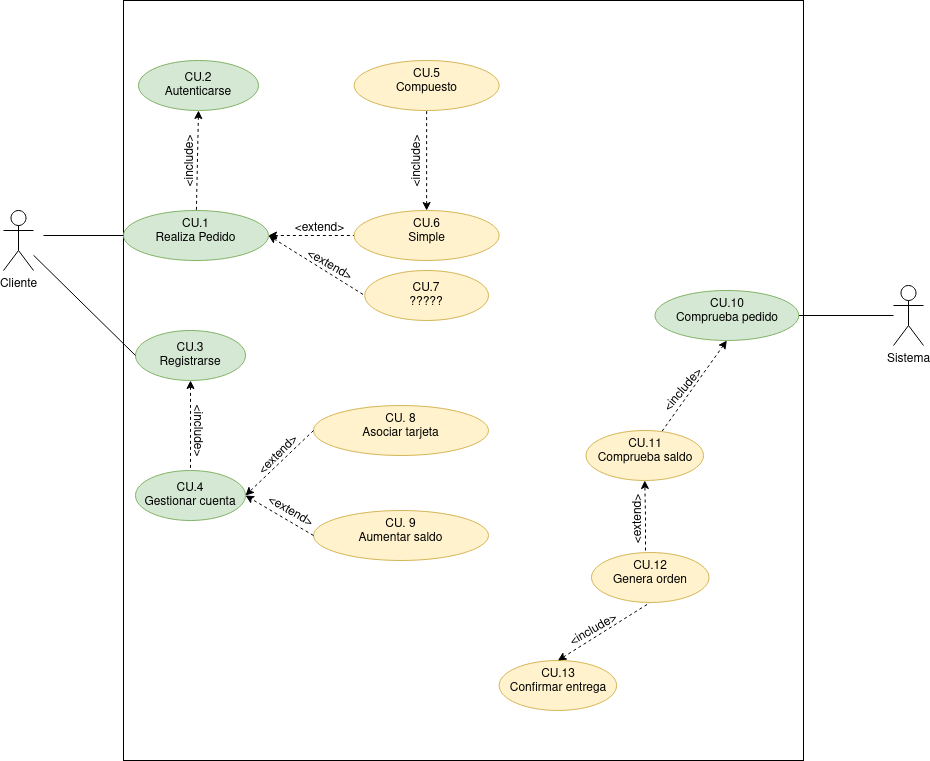

The diagram above was exported from draw.io. Its source (the exported page's mxGraphModel, read from the mxfile embedded in the PNG):
<mxGraphModel dx="1212" dy="680" grid="1" gridSize="10" guides="1" tooltips="1" connect="1" arrows="1" fold="1" page="1" pageScale="1" pageWidth="827" pageHeight="1169" math="0" shadow="0">
  <root>
    <mxCell id="0" />
    <mxCell id="1" parent="0" />
    <mxCell id="IPP9SfaF5YDG1hPKspea-14" value="" style="rounded=0;whiteSpace=wrap;html=1;direction=south;" vertex="1" parent="1">
      <mxGeometry x="180" y="40" width="680" height="760" as="geometry" />
    </mxCell>
    <mxCell id="iY-8YGhe_flYt-lRE2Xz-5" value="" style="rounded=0;orthogonalLoop=1;jettySize=auto;html=1;entryX=0;entryY=0.5;entryDx=0;entryDy=0;dashed=1;" parent="1" target="iY-8YGhe_flYt-lRE2Xz-4" edge="1">
      <mxGeometry relative="1" as="geometry">
        <mxPoint x="310" y="280" as="sourcePoint" />
      </mxGeometry>
    </mxCell>
    <mxCell id="Gxpi2A33IwqrV3ABIy69-2" value="" style="rounded=0;orthogonalLoop=1;jettySize=auto;html=1;exitX=1;exitY=0.5;exitDx=0;exitDy=0;entryX=0;entryY=0.5;entryDx=0;entryDy=0;startArrow=classic;startFill=1;endArrow=none;endFill=0;dashed=1;" parent="1" source="iY-8YGhe_flYt-lRE2Xz-4" target="Gxpi2A33IwqrV3ABIy69-1" edge="1">
      <mxGeometry relative="1" as="geometry">
        <mxPoint x="274" y="245" as="sourcePoint" />
      </mxGeometry>
    </mxCell>
    <mxCell id="iY-8YGhe_flYt-lRE2Xz-4" value="&lt;div&gt;CU.1&lt;/div&gt;&lt;div&gt;Realiza Pedido&lt;/div&gt;" style="ellipse;whiteSpace=wrap;html=1;verticalAlign=top;fillColor=#d5e8d4;strokeColor=#82b366;" parent="1" vertex="1">
      <mxGeometry x="180" y="250" width="145" height="50" as="geometry" />
    </mxCell>
    <mxCell id="iY-8YGhe_flYt-lRE2Xz-6" value="&lt;div&gt;CU. 8&lt;br&gt;&lt;/div&gt;&lt;div&gt;Asociar tarjeta&lt;/div&gt;" style="ellipse;whiteSpace=wrap;html=1;verticalAlign=top;fillColor=#fff2cc;strokeColor=#d6b656;" parent="1" vertex="1">
      <mxGeometry x="370" y="445" width="175" height="50" as="geometry" />
    </mxCell>
    <mxCell id="iY-8YGhe_flYt-lRE2Xz-8" value="Cliente" style="shape=umlActor;verticalLabelPosition=bottom;verticalAlign=top;html=1;outlineConnect=0;" parent="1" vertex="1">
      <mxGeometry x="60" y="250" width="30" height="60" as="geometry" />
    </mxCell>
    <mxCell id="Gxpi2A33IwqrV3ABIy69-12" value="" style="edgeStyle=none;rounded=0;orthogonalLoop=1;jettySize=auto;html=1;dashed=1;startArrow=classic;startFill=1;endArrow=none;endFill=0;" parent="1" source="iY-8YGhe_flYt-lRE2Xz-9" target="Gxpi2A33IwqrV3ABIy69-11" edge="1">
      <mxGeometry relative="1" as="geometry" />
    </mxCell>
    <mxCell id="iY-8YGhe_flYt-lRE2Xz-9" value="&lt;div&gt;CU.3&lt;/div&gt;&lt;div&gt;Registrarse&lt;br&gt;&lt;/div&gt;" style="ellipse;whiteSpace=wrap;html=1;fillColor=#d5e8d4;strokeColor=#82b366;" parent="1" vertex="1">
      <mxGeometry x="192" y="370" width="110" height="50" as="geometry" />
    </mxCell>
    <mxCell id="iY-8YGhe_flYt-lRE2Xz-11" value="" style="endArrow=none;html=1;rounded=0;entryX=0;entryY=0.5;entryDx=0;entryDy=0;endFill=0;" parent="1" source="iY-8YGhe_flYt-lRE2Xz-8" target="iY-8YGhe_flYt-lRE2Xz-9" edge="1">
      <mxGeometry width="50" height="50" relative="1" as="geometry">
        <mxPoint x="390" y="440" as="sourcePoint" />
        <mxPoint x="440" y="390" as="targetPoint" />
      </mxGeometry>
    </mxCell>
    <mxCell id="iY-8YGhe_flYt-lRE2Xz-13" value="&amp;lt;include&amp;gt;" style="text;html=1;align=center;verticalAlign=middle;resizable=0;points=[];autosize=1;strokeColor=none;fillColor=none;rotation=-90;" parent="1" vertex="1">
      <mxGeometry x="207" y="186" width="80" height="30" as="geometry" />
    </mxCell>
    <mxCell id="Gxpi2A33IwqrV3ABIy69-20" value="" style="edgeStyle=none;rounded=0;orthogonalLoop=1;jettySize=auto;html=1;startArrow=none;startFill=0;endArrow=none;endFill=0;" parent="1" source="iY-8YGhe_flYt-lRE2Xz-15" target="Gxpi2A33IwqrV3ABIy69-19" edge="1">
      <mxGeometry relative="1" as="geometry" />
    </mxCell>
    <mxCell id="iY-8YGhe_flYt-lRE2Xz-15" value="Sistema" style="shape=umlActor;verticalLabelPosition=bottom;verticalAlign=top;html=1;outlineConnect=0;" parent="1" vertex="1">
      <mxGeometry x="950" y="325" width="30" height="60" as="geometry" />
    </mxCell>
    <mxCell id="iY-8YGhe_flYt-lRE2Xz-16" value="&lt;div&gt;CU.2&lt;/div&gt;&lt;div&gt;Autenticarse&lt;br&gt;&lt;/div&gt;" style="ellipse;whiteSpace=wrap;html=1;fillColor=#d5e8d4;strokeColor=#82b366;" parent="1" vertex="1">
      <mxGeometry x="195" y="100" width="120" height="50" as="geometry" />
    </mxCell>
    <mxCell id="iY-8YGhe_flYt-lRE2Xz-17" value="" style="endArrow=none;html=1;rounded=0;dashed=1;exitX=0.5;exitY=1;exitDx=0;exitDy=0;endFill=0;startArrow=classic;startFill=1;" parent="1" source="iY-8YGhe_flYt-lRE2Xz-16" target="iY-8YGhe_flYt-lRE2Xz-4" edge="1">
      <mxGeometry width="50" height="50" relative="1" as="geometry">
        <mxPoint x="390" y="440" as="sourcePoint" />
        <mxPoint x="400" y="210" as="targetPoint" />
      </mxGeometry>
    </mxCell>
    <mxCell id="iY-8YGhe_flYt-lRE2Xz-20" value="" style="endArrow=none;html=1;rounded=0;entryX=0;entryY=0.5;entryDx=0;entryDy=0;endFill=0;" parent="1" target="iY-8YGhe_flYt-lRE2Xz-4" edge="1">
      <mxGeometry width="50" height="50" relative="1" as="geometry">
        <mxPoint x="100" y="275" as="sourcePoint" />
        <mxPoint x="190" y="385" as="targetPoint" />
      </mxGeometry>
    </mxCell>
    <mxCell id="Gxpi2A33IwqrV3ABIy69-1" value="&lt;div&gt;CU.6&lt;/div&gt;&lt;div&gt;Simple&lt;/div&gt;" style="ellipse;whiteSpace=wrap;html=1;verticalAlign=top;fillColor=#fff2cc;strokeColor=#d6b656;" parent="1" vertex="1">
      <mxGeometry x="410.63" y="250" width="145" height="50" as="geometry" />
    </mxCell>
    <mxCell id="Gxpi2A33IwqrV3ABIy69-3" value="&lt;div&gt;CU.5&lt;/div&gt;&lt;div&gt;Compuesto&lt;/div&gt;" style="ellipse;whiteSpace=wrap;html=1;verticalAlign=top;fillColor=#fff2cc;strokeColor=#d6b656;" parent="1" vertex="1">
      <mxGeometry x="410.63" y="100" width="145" height="50" as="geometry" />
    </mxCell>
    <mxCell id="Gxpi2A33IwqrV3ABIy69-4" value="" style="rounded=0;orthogonalLoop=1;jettySize=auto;html=1;exitX=0.5;exitY=0;exitDx=0;exitDy=0;startArrow=classic;startFill=1;endArrow=none;endFill=0;dashed=1;" parent="1" source="Gxpi2A33IwqrV3ABIy69-1" target="Gxpi2A33IwqrV3ABIy69-3" edge="1">
      <mxGeometry relative="1" as="geometry">
        <mxPoint x="284" y="255" as="sourcePoint" />
        <mxPoint x="373" y="191" as="targetPoint" />
      </mxGeometry>
    </mxCell>
    <mxCell id="Gxpi2A33IwqrV3ABIy69-5" value="&amp;lt;extend&amp;gt;" style="text;html=1;align=center;verticalAlign=middle;resizable=0;points=[];autosize=1;strokeColor=none;fillColor=none;rotation=0;" parent="1" vertex="1">
      <mxGeometry x="340.63" y="253" width="70" height="30" as="geometry" />
    </mxCell>
    <mxCell id="Gxpi2A33IwqrV3ABIy69-11" value="&lt;div&gt;CU.4&lt;/div&gt;&lt;div&gt;Gestionar cuenta&lt;/div&gt;" style="ellipse;whiteSpace=wrap;html=1;fillColor=#d5e8d4;strokeColor=#82b366;" parent="1" vertex="1">
      <mxGeometry x="192" y="510" width="110" height="50" as="geometry" />
    </mxCell>
    <mxCell id="Gxpi2A33IwqrV3ABIy69-13" value="&amp;lt;include&amp;gt;" style="text;html=1;align=center;verticalAlign=middle;resizable=0;points=[];autosize=1;strokeColor=none;fillColor=none;rotation=90;" parent="1" vertex="1">
      <mxGeometry x="215" y="455" width="80" height="30" as="geometry" />
    </mxCell>
    <mxCell id="Gxpi2A33IwqrV3ABIy69-14" value="" style="endArrow=classic;html=1;rounded=0;dashed=1;entryX=1;entryY=0.5;entryDx=0;entryDy=0;exitX=0;exitY=0.5;exitDx=0;exitDy=0;" parent="1" source="iY-8YGhe_flYt-lRE2Xz-6" target="Gxpi2A33IwqrV3ABIy69-11" edge="1">
      <mxGeometry width="50" height="50" relative="1" as="geometry">
        <mxPoint x="480" y="600" as="sourcePoint" />
        <mxPoint x="530" y="550" as="targetPoint" />
      </mxGeometry>
    </mxCell>
    <mxCell id="Gxpi2A33IwqrV3ABIy69-15" value="&lt;div&gt;CU. 9&lt;br&gt;&lt;/div&gt;&lt;div&gt;Aumentar saldo&lt;/div&gt;" style="ellipse;whiteSpace=wrap;html=1;verticalAlign=top;fillColor=#fff2cc;strokeColor=#d6b656;" parent="1" vertex="1">
      <mxGeometry x="370" y="550" width="175" height="50" as="geometry" />
    </mxCell>
    <mxCell id="Gxpi2A33IwqrV3ABIy69-16" value="" style="endArrow=classic;html=1;rounded=0;dashed=1;entryX=1;entryY=0.5;entryDx=0;entryDy=0;exitX=0;exitY=0.5;exitDx=0;exitDy=0;" parent="1" source="Gxpi2A33IwqrV3ABIy69-15" target="Gxpi2A33IwqrV3ABIy69-11" edge="1">
      <mxGeometry width="50" height="50" relative="1" as="geometry">
        <mxPoint x="380" y="480" as="sourcePoint" />
        <mxPoint x="312" y="545" as="targetPoint" />
      </mxGeometry>
    </mxCell>
    <mxCell id="Gxpi2A33IwqrV3ABIy69-17" value="&amp;lt;extend&amp;gt;" style="text;html=1;align=center;verticalAlign=middle;resizable=0;points=[];autosize=1;strokeColor=none;fillColor=none;rotation=-45;" parent="1" vertex="1">
      <mxGeometry x="300" y="480" width="70" height="30" as="geometry" />
    </mxCell>
    <mxCell id="Gxpi2A33IwqrV3ABIy69-18" value="&amp;lt;extend&amp;gt;" style="text;html=1;align=center;verticalAlign=middle;resizable=0;points=[];autosize=1;strokeColor=none;fillColor=none;rotation=30;" parent="1" vertex="1">
      <mxGeometry x="312" y="536" width="70" height="30" as="geometry" />
    </mxCell>
    <mxCell id="Gxpi2A33IwqrV3ABIy69-22" value="" style="edgeStyle=none;rounded=0;orthogonalLoop=1;jettySize=auto;html=1;dashed=1;startArrow=classic;startFill=1;endArrow=none;endFill=0;exitX=0.5;exitY=1;exitDx=0;exitDy=0;" parent="1" source="Gxpi2A33IwqrV3ABIy69-19" target="Gxpi2A33IwqrV3ABIy69-21" edge="1">
      <mxGeometry relative="1" as="geometry" />
    </mxCell>
    <mxCell id="Gxpi2A33IwqrV3ABIy69-19" value="CU.10&lt;br&gt;Comprueba pedido" style="ellipse;whiteSpace=wrap;html=1;verticalAlign=top;fillColor=#d5e8d4;strokeColor=#82b366;" parent="1" vertex="1">
      <mxGeometry x="711.5" y="330" width="143.75" height="50" as="geometry" />
    </mxCell>
    <mxCell id="Gxpi2A33IwqrV3ABIy69-21" value="CU.11&lt;br&gt;Comprueba saldo" style="ellipse;whiteSpace=wrap;html=1;verticalAlign=top;fillColor=#fff2cc;strokeColor=#d6b656;" parent="1" vertex="1">
      <mxGeometry x="642.5" y="470" width="117.5" height="50" as="geometry" />
    </mxCell>
    <mxCell id="Gxpi2A33IwqrV3ABIy69-23" value="&lt;div&gt;CU.13&lt;/div&gt;&lt;div&gt;Confirmar entrega&lt;br&gt;&lt;/div&gt;" style="ellipse;whiteSpace=wrap;html=1;verticalAlign=top;fillColor=#fff2cc;strokeColor=#d6b656;" parent="1" vertex="1">
      <mxGeometry x="555.63" y="700" width="117.5" height="50" as="geometry" />
    </mxCell>
    <mxCell id="Gxpi2A33IwqrV3ABIy69-24" value="" style="endArrow=none;html=1;rounded=0;exitX=0.5;exitY=0;exitDx=0;exitDy=0;dashed=1;entryX=0.5;entryY=1;entryDx=0;entryDy=0;endFill=0;startArrow=classic;startFill=1;" parent="1" source="Gxpi2A33IwqrV3ABIy69-23" target="IPP9SfaF5YDG1hPKspea-1" edge="1">
      <mxGeometry width="50" height="50" relative="1" as="geometry">
        <mxPoint x="971.5" y="562" as="sourcePoint" />
        <mxPoint x="1026.5" y="332" as="targetPoint" />
      </mxGeometry>
    </mxCell>
    <mxCell id="Gxpi2A33IwqrV3ABIy69-26" value="&amp;lt;include&amp;gt;" style="text;html=1;align=center;verticalAlign=middle;resizable=0;points=[];autosize=1;strokeColor=none;fillColor=none;rotation=-50;" parent="1" vertex="1">
      <mxGeometry x="700" y="415" width="80" height="30" as="geometry" />
    </mxCell>
    <mxCell id="Gxpi2A33IwqrV3ABIy69-28" value="CU.7&lt;br&gt;?????" style="ellipse;whiteSpace=wrap;html=1;fillColor=#fff2cc;strokeColor=#d6b656;" parent="1" vertex="1">
      <mxGeometry x="421.25" y="310" width="123.75" height="50" as="geometry" />
    </mxCell>
    <mxCell id="Gxpi2A33IwqrV3ABIy69-29" value="&amp;lt;extend&amp;gt;" style="text;html=1;align=center;verticalAlign=middle;resizable=0;points=[];autosize=1;strokeColor=none;fillColor=none;rotation=30;" parent="1" vertex="1">
      <mxGeometry x="351.25" y="290" width="70" height="30" as="geometry" />
    </mxCell>
    <mxCell id="Gxpi2A33IwqrV3ABIy69-31" value="" style="rounded=0;orthogonalLoop=1;jettySize=auto;html=1;exitX=1;exitY=0.5;exitDx=0;exitDy=0;entryX=0;entryY=0.5;entryDx=0;entryDy=0;startArrow=classic;startFill=1;endArrow=none;endFill=0;dashed=1;" parent="1" source="iY-8YGhe_flYt-lRE2Xz-4" target="Gxpi2A33IwqrV3ABIy69-28" edge="1">
      <mxGeometry relative="1" as="geometry">
        <mxPoint x="335" y="285" as="sourcePoint" />
        <mxPoint x="420.62999999999806" y="181" as="targetPoint" />
      </mxGeometry>
    </mxCell>
    <mxCell id="IPP9SfaF5YDG1hPKspea-1" value="CU.12&lt;br&gt;Genera orden" style="ellipse;whiteSpace=wrap;html=1;verticalAlign=top;fillColor=#fff2cc;strokeColor=#d6b656;" vertex="1" parent="1">
      <mxGeometry x="648" y="592" width="117.5" height="50" as="geometry" />
    </mxCell>
    <mxCell id="IPP9SfaF5YDG1hPKspea-4" value="&amp;lt;include&amp;gt;" style="text;html=1;align=center;verticalAlign=middle;resizable=0;points=[];autosize=1;strokeColor=none;fillColor=none;rotation=-90;" vertex="1" parent="1">
      <mxGeometry x="434" y="186" width="80" height="30" as="geometry" />
    </mxCell>
    <mxCell id="IPP9SfaF5YDG1hPKspea-9" value="" style="edgeStyle=orthogonalEdgeStyle;rounded=0;orthogonalLoop=1;jettySize=auto;html=1;entryX=0.5;entryY=1;entryDx=0;entryDy=0;dashed=1;" edge="1" parent="1" target="Gxpi2A33IwqrV3ABIy69-21">
      <mxGeometry relative="1" as="geometry">
        <mxPoint x="702" y="590" as="sourcePoint" />
      </mxGeometry>
    </mxCell>
    <mxCell id="IPP9SfaF5YDG1hPKspea-10" value="&amp;lt;extend&amp;gt;" style="text;html=1;align=center;verticalAlign=middle;resizable=0;points=[];autosize=1;strokeColor=none;fillColor=none;rotation=-90;" vertex="1" parent="1">
      <mxGeometry x="660" y="544" width="70" height="30" as="geometry" />
    </mxCell>
    <mxCell id="IPP9SfaF5YDG1hPKspea-13" value="&amp;lt;include&amp;gt;" style="text;html=1;align=center;verticalAlign=middle;resizable=0;points=[];autosize=1;strokeColor=none;fillColor=none;rotation=-30;" vertex="1" parent="1">
      <mxGeometry x="610" y="655" width="80" height="30" as="geometry" />
    </mxCell>
  </root>
</mxGraphModel>